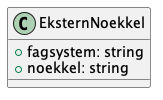

The diagram above was rendered by PlantUML. Its source (embedded in the PNG):
@startuml

class EksternNoekkel {
    +fagsystem: string
    +noekkel: string
}

@enduml